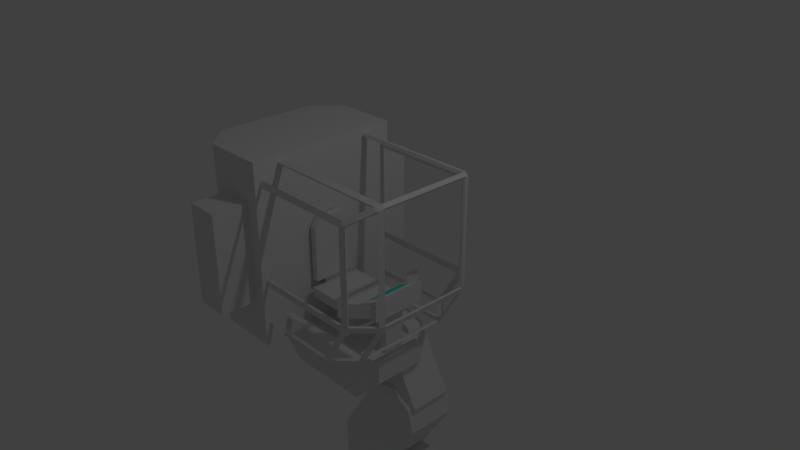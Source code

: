 # Source: Mech_Hologram.blend  (saved by Blender 2.79.0; exported with 4.5.12 LTS)
import bpy
from mathutils import Matrix  # noqa: F401  (used for matrix-valued properties, if any)

bpy.ops.wm.read_factory_settings(use_empty=True)
scene = bpy.context.scene
scene.name = 'Scene'

# ---- collections
col_collection_1 = bpy.data.collections.new('Collection 1'); scene.collection.children.link(col_collection_1)

# ---- materials (node trees are filled in below, after node groups)
mat_material_002 = bpy.data.materials.new('Material.002')
mat_material_002.alpha_threshold = 0.0
mat_material_002.use_transparent_shadow = False
mat_material_002.roughness = 0.5
mat_material_003 = bpy.data.materials.new('Material.003')
mat_material_003.alpha_threshold = 0.0
mat_material_003.use_transparent_shadow = False
mat_material_003.diffuse_color = (0.02125, 0.8, 0.7771, 1.0)
mat_material_003.roughness = 0.5
mat_material = bpy.data.materials.new('Material')
mat_material.alpha_threshold = 0.0
mat_material.use_transparent_shadow = False
mat_material.roughness = 0.5
mat_material.line_color = (0.0, 0.0, 0.0, 1.0)
mat_material_001 = bpy.data.materials.new('Material.001')
mat_material_001.alpha_threshold = 0.0
mat_material_001.use_transparent_shadow = False
mat_material_001.diffuse_color = (0.05167, 0.8, 0.7108, 1.0)
mat_material_001.roughness = 0.5

# ---- material node trees

# ---- world
world_world = bpy.data.worlds.new('World'); scene.world = world_world
world_world.color = (0.05088, 0.05088, 0.05088)
world_world.use_sun_shadow = False
world_world.sun_shadow_jitter_overblur = 0.0
world_world.cycles.sampling_method = 'MANUAL'

# ---- cameras
cam_camera = bpy.data.cameras.new('Camera')
cam_camera.clip_end = 100.0
cam_camera.lens = 35.0
cam_camera.sensor_width = 32.0
cam_camera.sensor_height = 18.0
cam_camera.ortho_scale = 7.314
cam_camera.dof.focus_distance = 0.0
cam_camera.dof.aperture_fstop = 128.0

# ---- lights
light_lamp = bpy.data.lights.new('Lamp', 'POINT')
light_lamp.transmission_factor = 0.0
light_lamp.cutoff_distance = 30.0
light_lamp.energy = 100.0
light_lamp.shadow_buffer_clip_start = 1.001
light_lamp.shadow_soft_size = 0.1
light_lamp.shadow_maximum_resolution = 0.006
light_lamp.use_absolute_resolution = True

# ---- meshes
me_cylinder = bpy.data.meshes.new('Cylinder')
me_cylinder.from_pydata([(4.194e-08, 2.407, -2.256), (4.194e-08, 2.407, 2.256), (1.204, 2.085, -2.256), (1.204, 2.085, 2.256), (2.085, 1.204, -2.256), (2.085, 1.204, 2.256), (2.407, 9.05e-08, -2.256), (2.407, 9.05e-08, 2.256), (2.085, -1.204, -2.256), (2.085, -1.204, 2.256), (1.204, -2.085, -2.256), (1.204, -2.085, 2.256), (4.054e-07, -2.407, -2.256), (4.054e-07, -2.407, 2.256), (-1.204, -2.085, -2.256), (-1.204, -2.085, 2.256), (-2.085, -1.204, -2.256), (-2.085, -1.204, 2.256), (-2.407, -9.235e-07, -2.256), (-2.407, -9.235e-07, 2.256), (-2.085, 1.204, -2.256), (-2.085, 1.204, 2.256), (-1.204, 2.085, -2.256), (-1.204, 2.085, 2.256), (0.8152, 1.412, 3.517), (9.17e-09, 1.63, 3.517), (1.412, 0.8152, 3.517), (1.63, -2.827e-09, 3.517), (1.412, -0.8152, 3.517), (0.8152, -1.412, 3.517), (2.554e-07, -1.63, 3.517), (-0.8152, -1.412, 3.517), (-1.412, -0.8152, 3.517), (-1.63, -6.896e-07, 3.517), (-1.412, 0.8152, 3.517), (-0.8152, 1.412, 3.517), (0.6907, 1.196, 3.517), (1.836e-10, 1.381, 3.517), (1.196, 0.6907, 3.517), (1.381, -3.729e-08, 3.517), (1.196, -0.6907, 3.517), (0.6907, -1.196, 3.517), (2.088e-07, -1.381, 3.517), (-0.6907, -1.196, 3.517), (-1.196, -0.6907, 3.517), (-1.381, -6.191e-07, 3.517), (-1.196, 0.6907, 3.517), (-0.6907, 1.196, 3.517), (0.4278, 0.741, 3.054), (3.589e-08, 0.8557, 3.054), (0.741, 0.4278, 3.054), (0.8557, -9.871e-08, 3.054), (0.741, -0.4278, 3.054), (0.4278, -0.741, 3.054), (1.651e-07, -0.8557, 3.054), (-0.4278, -0.741, 3.054), (-0.741, -0.4278, 3.054), (-0.8557, -4.591e-07, 3.054), (-0.741, 0.4278, 3.054), (-0.4278, 0.741, 3.054)], [], [(0, 1, 3, 2), (2, 3, 5, 4), (4, 5, 7, 6), (6, 7, 9, 8), (8, 9, 11, 10), (10, 11, 13, 12), (12, 13, 15, 14), (14, 15, 17, 16), (16, 17, 19, 18), (18, 19, 21, 20), (19, 17, 32, 33), (20, 21, 23, 22), (22, 23, 1, 0), (0, 2, 4, 6, 8, 10, 12, 14, 16, 18, 20, 22), (24, 25, 37, 36), (17, 15, 31, 32), (15, 13, 30, 31), (13, 11, 29, 30), (11, 9, 28, 29), (9, 7, 27, 28), (1, 23, 35, 25), (3, 1, 25, 24), (7, 5, 26, 27), (23, 21, 34, 35), (5, 3, 24, 26), (21, 19, 33, 34), (47, 46, 58, 59), (32, 31, 43, 44), (29, 28, 40, 41), (25, 35, 47, 37), (26, 24, 36, 38), (33, 32, 44, 45), (30, 29, 41, 42), (27, 26, 38, 39), (34, 33, 45, 46), (31, 30, 42, 43), (28, 27, 39, 40), (35, 34, 46, 47), (48, 49, 59, 58, 57, 56, 55, 54, 53, 52, 51, 50), (36, 37, 49, 48), (44, 43, 55, 56), (41, 40, 52, 53), (37, 47, 59, 49), (38, 36, 48, 50), (45, 44, 56, 57), (42, 41, 53, 54), (39, 38, 50, 51), (46, 45, 57, 58), (43, 42, 54, 55), (40, 39, 51, 52)])
me_cylinder.polygons.foreach_set('material_index', [0, 0, 0, 0, 0, 0, 0, 0, 0, 0, 0, 0, 0, 0, 0, 0, 0, 0, 0, 0, 0, 0, 0, 0, 0, 0, 0, 0, 0, 0, 0, 0, 0, 0, 0, 0, 0, 0, 1, 0, 0, 0, 0, 0, 0, 0, 0, 0, 0, 0])
me_cylinder.materials.append(mat_material_002)
me_cylinder.materials.append(mat_material_003)
me_cylinder.use_remesh_preserve_volume = False
me_cylinder.use_remesh_preserve_attributes = False
me_cylinder.use_mirror_vertex_groups = False
me_cylinder.update()
me_cube_003 = bpy.data.meshes.new('Cube.003')
me_cube_003.from_pydata([(-0.6233, 0.3691, -1.568), (-0.7037, 0.3691, -1.85), (-0.7037, 1.005, -1.85), (-0.6233, 1.005, -1.568), (-0.03961, 0.3691, -1.481), (-0.3212, 0.3691, -1.401), (-0.3212, 1.005, -1.401), (-0.03961, 1.005, -1.481), (-0.1766, 0.3691, -2.799), (0.111, 0.3691, -2.881), (0.111, 1.005, -2.881), (-0.1766, 1.005, -2.799), (0.4053, 0.3691, -2.717), (0.4875, 0.3691, -2.43), (0.4875, 1.005, -2.43), (0.4053, 1.005, -2.717), (0.06878, 0.3018, -2.243), (-0.2763, 0.3018, -2.326), (-0.2763, 1.072, -2.326), (0.06878, 1.072, -2.243), (0.5089, 0.3018, -2.807), (0.426, 0.3018, -2.462), (0.426, 1.072, -2.462), (0.5089, 1.072, -2.807), (-0.9633, 0.3018, -3.448), (-0.8786, 0.3018, -3.8), (-0.8786, 1.072, -3.8), (-0.9633, 1.072, -3.448), (-0.5306, 0.3018, -4.013), (-0.1782, 0.3018, -3.929), (-0.1782, 1.072, -3.929), (-0.5306, 1.072, -4.013), (-0.985, 0.3483, -4.124), (-0.985, 0.3483, -3.675), (-0.985, 1.042, -4.124), (-0.985, 1.042, -3.675), (0.4986, 0.3483, -4.124), (0.4986, 0.3483, -3.675), (0.4986, 1.042, -4.124), (0.4986, 1.042, -3.675), (0.8772, 1.042, -3.88), (0.8772, 1.042, -4.124), (0.8772, 0.3483, -4.124), (0.8772, 0.3483, -3.88)], [], [(6, 3, 0, 5), (10, 11, 2, 3, 6, 7, 14, 15), (12, 13, 4, 5, 0, 1, 8, 9), (14, 7, 4, 13), (0, 3, 2, 1), (6, 5, 4, 7), (8, 1, 2, 11), (10, 9, 8, 11), (12, 15, 14, 13), (10, 15, 12, 9), (22, 19, 16, 21), (26, 27, 18, 19, 22, 23, 30, 31), (28, 29, 20, 21, 16, 17, 24, 25), (30, 23, 20, 29), (16, 19, 18, 17), (22, 21, 20, 23), (24, 17, 18, 27), (26, 25, 24, 27), (28, 31, 30, 29), (26, 31, 28, 25), (32, 33, 35, 34), (34, 35, 39, 38), (37, 36, 42, 43), (36, 37, 33, 32), (34, 38, 36, 32), (39, 35, 33, 37), (41, 40, 43, 42), (36, 38, 41, 42), (39, 37, 43, 40), (38, 39, 40, 41)])
me_cube_003.use_remesh_preserve_volume = False
me_cube_003.use_remesh_preserve_attributes = False
me_cube_003.use_mirror_vertex_groups = False
me_cube_003.update()
me_cube_002 = bpy.data.meshes.new('Cube.002')
me_cube_002.from_pydata([(-0.8437, -1.099, -1.315), (-0.8437, -1.099, 1.315), (-0.8437, 1.099, -1.315), (-0.8437, 1.099, 1.315), (-1.72, -1.099, -1.315), (-2.075, -0.7439, -1.315), (-2.075, -0.7439, 1.315), (-1.72, -1.099, 1.315), (-2.075, 0.7439, -1.315), (-1.72, 1.099, -1.315), (-1.72, 1.099, 1.315), (-2.075, 0.7439, 1.315), (-0.7258, 0.3742, -0.6603), (-1.602, -0.3775, -1.243), (-0.7258, 0.3742, -0.801), (-1.602, 0.3775, -1.243), (-0.7258, -0.3742, -0.6603), (0.5831, -0.3775, -1.243), (-0.7258, -0.3742, -0.801), (0.5831, 0.3775, -1.243), (-1.602, -0.3775, -1.55), (-1.137, -0.3775, -2.015), (-1.137, 0.3775, -2.015), (-1.602, 0.3775, -1.55), (0.1181, -0.3775, -2.015), (0.5831, -0.3775, -1.55), (0.5831, 0.3775, -1.55), (0.1181, 0.3775, -2.015), (0.0225, -0.3742, -0.801), (0.0225, -0.3742, -0.6603), (0.0225, 0.3742, -0.801), (0.0225, 0.3742, -0.6603), (-0.222, -0.1297, -0.801), (-0.222, 0.1297, -0.801), (-0.4813, 0.1297, -0.801), (-0.4813, -0.1297, -0.801), (-0.222, -0.1297, -1.261), (-0.222, 0.1297, -1.261), (-0.4813, 0.1297, -1.261), (-0.4813, -0.1297, -1.261), (-0.7258, 0.1306, -0.7061), (-0.7258, 0.1306, -0.7552), (-0.7258, -0.1306, -0.7552), (-0.7258, -0.1306, -0.7061), (-0.7555, 0.1306, -0.7061), (-0.7555, 0.1306, -0.7552), (-0.7555, -0.1306, -0.7552), (-0.7555, -0.1306, -0.7061), (-0.7984, 0.1306, -0.7061), (-0.7984, 0.1306, -0.7552), (-0.7984, -0.1306, -0.7552), (-0.7984, -0.1306, -0.7061), (-0.7555, -0.1306, -0.6013), (-0.7555, 0.1306, -0.6013), (-0.7984, -0.1306, -0.6013), (-0.7984, 0.1306, -0.6013), (-0.7283, -0.2963, -0.6013), (-0.7283, 0.2963, -0.6013), (-0.8256, -0.2963, -0.6013), (-0.8256, 0.2963, -0.6013), (-0.7283, -0.2963, 0.1914), (-0.7283, 0.2963, 0.1914), (-0.8256, -0.2963, 0.1914), (-0.8256, 0.2963, 0.1914), (-0.7283, -0.1877, 0.3233), (-0.7283, 0.1877, 0.3233), (-0.8256, -0.1877, 0.3233), (-0.8256, 0.1877, 0.3233), (-1.041, 1.099, 0.7215), (-1.041, 1.099, -0.7215), (-1.041, -1.099, 0.7215), (-1.041, -1.099, -0.7215), (-1.522, -1.099, -0.7215), (-1.522, -1.099, 0.7215), (-1.522, 1.099, 0.7215), (-1.522, 1.099, -0.7215), (-1.041, 1.612, 0.7215), (-1.041, 1.612, -0.7215), (-1.041, -1.612, 0.7215), (-1.041, -1.612, -0.7215), (-1.522, -1.612, -0.7215), (-1.522, -1.612, 0.7215), (-1.522, 1.612, 0.7215), (-1.522, 1.612, -0.7215)], [], [(0, 1, 70, 71), (2, 3, 1, 0), (3, 10, 11, 6, 7, 1), (5, 6, 11, 8), (4, 0, 71, 72), (4, 7, 6, 5), (10, 9, 8, 11), (8, 9, 2, 0, 4, 5), (24, 25, 17, 13, 20, 21), (26, 19, 17, 25), (14, 18, 42, 41), (22, 23, 15, 19, 26, 27), (20, 13, 15, 23), (19, 15, 13, 17), (22, 21, 20, 23), (24, 27, 26, 25), (22, 27, 24, 21), (14, 12, 31, 30), (30, 31, 29, 28), (28, 29, 16, 18), (18, 14, 34, 35), (31, 12, 16, 29), (32, 35, 39, 36), (28, 18, 35, 32), (30, 28, 32, 33), (14, 30, 33, 34), (38, 37, 36, 39), (34, 33, 37, 38), (35, 34, 38, 39), (33, 32, 36, 37), (43, 40, 44, 47), (12, 14, 41, 40), (18, 16, 43, 42), (16, 12, 40, 43), (46, 47, 51, 50), (40, 41, 45, 44), (42, 43, 47, 46), (41, 42, 46, 45), (50, 51, 48, 49), (45, 46, 50, 49), (51, 47, 52, 54), (44, 45, 49, 48), (54, 52, 56, 58), (48, 51, 54, 55), (44, 48, 55, 53), (47, 44, 53, 52), (57, 59, 63, 61), (52, 53, 57, 56), (53, 55, 59, 57), (55, 54, 58, 59), (62, 60, 64, 66), (59, 58, 62, 63), (58, 56, 60, 62), (56, 57, 61, 60), (64, 65, 67, 66), (60, 61, 65, 64), (61, 63, 67, 65), (63, 62, 66, 67), (73, 72, 80, 81), (69, 75, 83, 77), (10, 3, 68, 74), (2, 9, 75, 69), (3, 2, 69, 68), (9, 10, 74, 75), (1, 7, 73, 70), (7, 4, 72, 73), (79, 78, 81, 80), (83, 82, 76, 77), (68, 69, 77, 76), (74, 68, 76, 82), (72, 71, 79, 80), (75, 74, 82, 83), (71, 70, 78, 79), (70, 73, 81, 78)])
me_cube_002.use_remesh_preserve_volume = False
me_cube_002.use_remesh_preserve_attributes = False
me_cube_002.use_mirror_vertex_groups = False
me_cube_002.update()
me_cube_001 = bpy.data.meshes.new('Cube.001')
me_cube_001.from_pydata([(0.2573, -0.3907, -0.181), (0.2573, -0.3907, -0.03264), (0.2573, 0.3907, -0.181), (0.2573, 0.3907, -0.03264), (0.5607, -0.3907, -0.181), (0.5607, -0.3907, 0.1224), (0.5607, 0.3907, -0.181), (0.5607, 0.3907, 0.1224), (0.3058, -0.3907, -0.1449), (0.3058, -0.3907, -0.04398), (0.3058, 0.3907, -0.04398), (0.3058, 0.3907, -0.1449), (0.5122, 0.3907, -0.1449), (0.5122, 0.3907, 0.06144), (0.5122, -0.3907, 0.06144), (0.5122, -0.3907, -0.1449), (0.07974, -0.5842, -0.1449), (0.07974, -0.5842, -0.04398), (0.07974, 0.5842, -0.04398), (0.07974, 0.5842, -0.1449), (0.1875, 0.7014, -0.1449), (0.1875, 0.7014, 0.06144), (0.1875, -0.7014, 0.06144), (0.1875, -0.7014, -0.1449), (0.3518, -0.1473, -0.181), (0.3518, 0.1473, -0.181), (0.4662, -0.1473, -0.181), (0.4662, 0.1473, -0.181), (0.3518, -0.1473, -1.037), (0.3518, 0.1473, -1.037), (0.4662, -0.1473, -1.037), (0.4662, 0.1473, -1.037), (0.3057, -0.2661, -0.00793), (0.3057, 0.2661, -0.00793), (0.5124, 0.2661, 0.09768), (0.5124, -0.2661, 0.09768), (0.2973, -0.2661, 0.008378), (0.2973, 0.2661, 0.008378), (0.504, 0.2661, 0.114), (0.504, -0.2661, 0.114), (0.3051, -0.246, 0.01237), (0.3051, 0.246, 0.01237), (0.4962, 0.246, 0.11), (0.4962, -0.246, 0.11), (0.3073, -0.246, 0.008221), (0.3073, 0.246, 0.008221), (0.4983, 0.246, 0.1058), (0.4983, -0.246, 0.1058)], [], [(0, 1, 3, 2), (2, 3, 10, 11), (6, 7, 5, 4), (3, 7, 13, 10), (6, 4, 26, 27), (3, 1, 32, 33), (13, 12, 20, 21), (8, 15, 23, 16), (1, 0, 8, 9), (0, 4, 15, 8), (7, 6, 12, 13), (6, 2, 11, 12), (5, 1, 9, 14), (4, 5, 14, 15), (19, 18, 21, 20), (23, 22, 17, 16), (12, 11, 19, 20), (9, 8, 16, 17), (14, 9, 17, 22), (15, 14, 22, 23), (10, 13, 21, 18), (11, 10, 18, 19), (26, 24, 28, 30), (4, 0, 24, 26), (2, 6, 27, 25), (0, 2, 25, 24), (25, 27, 31, 29), (27, 26, 30, 31), (24, 25, 29, 28), (35, 34, 38, 39), (1, 5, 35, 32), (7, 3, 33, 34), (5, 7, 34, 35), (36, 39, 43, 40), (33, 32, 36, 37), (32, 35, 39, 36), (34, 33, 37, 38), (43, 42, 46, 47), (38, 37, 41, 42), (39, 38, 42, 43), (37, 36, 40, 41), (46, 45, 44, 47), (41, 40, 44, 45), (40, 43, 47, 44), (42, 41, 45, 46)])
me_cube_001.polygons.foreach_set('material_index', [0, 0, 0, 0, 0, 0, 0, 0, 0, 0, 0, 0, 0, 0, 0, 0, 0, 0, 0, 0, 0, 0, 0, 0, 0, 0, 0, 0, 0, 0, 0, 0, 0, 0, 0, 0, 0, 0, 0, 0, 0, 1, 0, 0, 0])
_uv = me_cube_001.uv_layers.new(name='UVMap')
_uv.uv.foreach_set('vector', [0.8163, 0.9444, 0.7308, 0.9444, 0.7308, 0.4722, 0.8163, 0.4722, 0.3817, 0.6862, 0.2937, 0.6862, 0.3005, 0.6568, 0.3602, 0.6568, 0.9056, 0.4722, 0.7308, 0.4722, 0.7308, 5.404e-08, 0.9056, 0.0, 0.2937, 0.6862, 0.2019, 0.5028, 0.238, 0.5321, 0.3005, 0.6568, 0.5511, 0.4722, 0.5511, 0.0, 0.6071, 0.1471, 0.6071, 0.3252, 0.0, 0.4722, 0.0, 1.801e-08, 0.03218, 0.07527, 0.03218, 0.397, 0.238, 0.5321, 0.3602, 0.5321, 0.3602, 0.7284, 0.238, 0.7284, 0.9119, 0.09181, 0.9946, 0.0, 1.0, 0.2716, 0.9056, 0.2716, 0.4735, 0.545, 0.5614, 0.545, 0.54, 0.5743, 0.4802, 0.5743, 0.5614, 0.545, 0.5614, 0.7284, 0.54, 0.699, 0.54, 0.5743, 0.2019, 0.5028, 0.3817, 0.5028, 0.3602, 0.5321, 0.238, 0.5321, 0.3817, 0.5028, 0.3817, 0.6862, 0.3602, 0.6568, 0.3602, 0.5321, 0.3817, 0.7284, 0.4735, 0.545, 0.4802, 0.5743, 0.4178, 0.699, 0.5614, 0.7284, 0.3817, 0.7284, 0.4178, 0.699, 0.54, 0.699, 0.06948, 0.8091, 0.06948, 0.8684, 0.0, 0.9151, 0.0, 0.7939, 0.06948, 0.9151, 0.06948, 0.7939, 0.139, 0.8406, 0.139, 0.8999, 0.5324, 1.0, 0.4479, 0.9099, 0.4381, 0.7303, 0.5324, 0.7284, 0.1421, 0.6089, 0.2019, 0.6089, 0.2019, 0.7455, 0.1421, 0.7455, 0.2019, 0.7284, 0.3083, 0.8169, 0.3284, 0.9846, 0.2185, 0.9846, 0.54, 0.699, 0.4178, 0.699, 0.4178, 0.5028, 0.54, 0.5028, 0.3377, 0.8239, 0.4381, 0.7284, 0.4381, 0.9852, 0.3284, 0.9926, 0.1421, 0.4722, 0.2019, 0.4722, 0.2019, 0.6089, 0.1421, 0.6089, 0.8163, 0.4722, 0.8841, 0.4722, 0.8841, 0.9894, 0.8163, 0.9894, 0.5511, 0.0, 0.7308, 0.0, 0.6749, 0.1471, 0.6071, 0.1471, 0.7308, 0.4722, 0.5511, 0.4722, 0.6071, 0.3252, 0.6749, 0.3252, 0.7308, 0.0, 0.7308, 0.4722, 0.6749, 0.3252, 0.6749, 0.1471, 0.8841, 0.4722, 0.9519, 0.4722, 0.9519, 0.9894, 0.8841, 0.9894, 0.5511, 0.5028, 0.3765, 0.5028, 0.3765, 0.0, 0.5511, 0.0, 0.2019, 0.0, 0.3765, 0.0, 0.3765, 0.5028, 0.2019, 0.5028, 0.7203, 0.4722, 0.7203, 0.7939, 0.7097, 0.7939, 0.7097, 0.4722, 0.0, 1.801e-08, 0.2019, 0.0, 0.1697, 0.07527, 0.03218, 0.07527, 0.2019, 0.4722, 0.0, 0.4722, 0.03218, 0.397, 0.1697, 0.397, 0.2019, 0.0, 0.2019, 0.4722, 0.1697, 0.397, 0.1697, 0.07527, 0.0, 0.4722, 0.1375, 0.4722, 0.1323, 0.4844, 0.0052, 0.4844, 0.7308, 0.4722, 0.7308, 0.7939, 0.7203, 0.7939, 0.7203, 0.4722, 0.6886, 0.7834, 0.6886, 0.6431, 0.6994, 0.6431, 0.6994, 0.7834, 0.6994, 0.5028, 0.6994, 0.6431, 0.6886, 0.6431, 0.6886, 0.5028, 0.7071, 0.7696, 0.7071, 0.4722, 0.7097, 0.4722, 0.7097, 0.7696, 0.1375, 0.7939, 7.063e-08, 0.7939, 0.0052, 0.7817, 0.1323, 0.7817, 0.1375, 0.4722, 0.1375, 0.7939, 0.1323, 0.7817, 0.1323, 0.4844, 7.063e-08, 0.7939, 0.0, 0.4722, 0.0052, 0.4844, 0.0052, 0.7817, 0.6886, 0.8002, 0.5614, 0.8002, 0.5614, 0.5028, 0.6886, 0.5028, 0.1375, 0.7696, 0.1375, 0.4722, 0.1402, 0.4722, 0.1402, 0.7696, 0.6994, 0.6325, 0.6994, 0.5028, 0.7022, 0.5028, 0.7022, 0.6325, 0.7049, 0.5028, 0.7049, 0.6325, 0.7022, 0.6325, 0.7022, 0.5028])
me_cube_001.materials.append(mat_material)
me_cube_001.materials.append(mat_material_001)
me_cube_001.use_remesh_preserve_volume = False
me_cube_001.use_remesh_preserve_attributes = False
me_cube_001.use_mirror_vertex_groups = False
me_cube_001.update()
me_cube = bpy.data.meshes.new('Cube')
me_cube.from_pydata([(0.3063, 1.029, -0.9834), (0.3127, 0.9856, -1.026), (0.3001, 1.0, -0.9581), (0.3778, 0.9678, -0.9614), (0.3062, 0.9581, -1.0), (0.3778, -0.9678, -0.9614), (0.3001, -1.0, -0.9581), (0.3062, -0.9581, -1.0), (-1.0, -0.9581, -1.0), (-1.0, -1.0, -0.9581), (-1.0, 1.0, -0.9581), (-1.0, 0.9581, -1.0), (0.7227, 0.9699, 0.9739), (0.6517, 1.0, 0.9581), (0.6735, 0.9654, 1.024), (0.6517, -1.0, 0.9581), (0.7227, -0.9699, 0.9739), (0.6735, -0.9654, 1.024), (-1.0, -1.0, 0.9581), (-1.0, -0.9654, 1.024), (-1.0, 0.9654, 1.024), (-1.0, 1.0, 0.9581), (0.5317, 0.7247, -1.0), (0.622, 0.715, -0.9614), (0.6516, 0.641, -0.9639), (0.5885, 0.641, -1.0), (0.5317, -0.7247, -1.0), (0.5885, -0.641, -1.0), (0.6516, -0.641, -0.9639), (0.622, -0.715, -0.9614), (-1.0, -0.641, -1.0), (-1.0, -0.7247, -1.0), (-1.0, -0.6829, -0.9581), (-1.0, 0.7247, -1.0), (-1.0, 0.641, -1.0), (-1.0, 0.6829, -0.9581), (0.9709, 0.713, 1.149), (0.913, 0.7175, 1.192), (0.9581, 0.641, 1.216), (1.0, 0.641, 1.174), (0.9709, -0.713, 1.149), (1.0, -0.641, 1.174), (0.9581, -0.641, 1.216), (0.913, -0.7175, 1.192), (-1.0, -0.7175, 1.192), (-1.0, -0.641, 1.216), (-1.0, -0.6829, 1.174), (-1.0, 0.641, 1.216), (-1.0, 0.7175, 1.192), (-1.0, 0.6829, 1.174), (0.6517, 1.0, -0.3303), (0.7227, 0.9699, -0.3303), (0.702, 0.9678, -0.4107), (0.6204, 1.0, -0.414), (0.7227, -0.9699, -0.3303), (0.6517, -1.0, -0.3303), (0.6204, -1.0, -0.414), (0.702, -0.9678, -0.4107), (-1.0, -1.0, -0.414), (-1.0, -1.0, -0.3303), (-1.0, -0.9581, -0.3721), (-1.0, 1.0, -0.3303), (-1.0, 1.0, -0.414), (-1.0, 0.9581, -0.3721), (0.9462, 0.715, -0.4107), (0.9709, 0.713, -0.3303), (1.0, 0.641, -0.3303), (0.9788, 0.641, -0.4082), (0.9462, -0.715, -0.4107), (0.9788, -0.641, -0.4082), (1.0, -0.641, -0.3303), (0.9709, -0.713, -0.3303), (0.3862, 0.9955, -0.9868), (0.3127, -0.9856, -1.026), (0.3862, -0.9955, -0.9868), (0.3063, -1.029, -0.9834), (0.6904, 0.993, 1.055), (0.741, 0.9976, 1.004), (0.668, 1.029, 0.9877), (0.6904, -0.993, 1.055), (0.668, -1.029, 0.9877), (0.741, -0.9976, 1.004), (0.603, 0.6593, -1.026), (0.5446, 0.7455, -1.026), (0.6375, 0.7355, -0.9868), (0.6679, 0.6593, -0.9894), (0.6375, -0.7355, -0.9868), (0.5446, -0.7455, -1.026), (0.603, -0.6593, -1.026), (0.6679, -0.6593, -0.9894), (-1.031, -0.7024, -0.9834), (-1.031, -0.6593, -1.026), (-1.031, -0.7455, -1.026), (-1.031, 0.7024, -0.9834), (-1.031, 0.7455, -1.026), (-1.031, 0.6593, -1.026), (1.026, 0.6593, 1.209), (0.9964, 0.7334, 1.184), (0.9367, 0.738, 1.228), (0.9832, 0.6593, 1.253), (0.9367, -0.738, 1.228), (0.9964, -0.7334, 1.184), (1.026, -0.6593, 1.209), (0.9832, -0.6593, 1.253), (-1.031, -0.7024, 1.209), (-1.031, -0.738, 1.228), (-1.031, -0.6593, 1.253), (-1.031, 0.7024, 1.209), (-1.031, 0.6593, 1.253), (-1.031, 0.738, 1.228), (0.6358, 1.029, -0.4237), (0.668, 1.029, -0.3376), (0.741, 0.9976, -0.3376), (0.7197, 0.9955, -0.4203), (0.7197, -0.9955, -0.4203), (0.741, -0.9976, -0.3376), (0.668, -1.029, -0.3376), (0.6358, -1.029, -0.4237), (-1.031, -0.9856, -0.3807), (-1.031, -1.029, -0.4237), (-1.031, -1.029, -0.3376), (-1.031, 0.9856, -0.3807), (-1.031, 1.029, -0.3376), (-1.031, 1.029, -0.4237), (1.004, 0.6593, -0.4178), (0.971, 0.7355, -0.4203), (0.9964, 0.7334, -0.3376), (1.026, 0.6593, -0.3376), (0.9964, -0.7334, -0.3376), (0.971, -0.7355, -0.4203), (1.004, -0.6593, -0.4178), (1.026, -0.6593, -0.3376), (-1.031, 0.9856, -1.026), (-1.031, 1.029, -0.9834), (-1.031, -1.029, -0.9834), (-1.031, -0.9856, -1.026), (-1.031, 1.029, 0.9877), (-1.031, 0.993, 1.055), (-1.031, -0.993, 1.055), (-1.031, -1.029, 0.9877), (0.3518, -0.1473, -1.037), (0.3518, 0.1473, -1.037), (0.4662, -0.1473, -1.037), (0.4662, 0.1473, -1.037)], [], [(75, 134, 135, 73), (111, 78, 77, 112), (1, 132, 133, 0), (86, 74, 73, 87), (129, 130, 131, 128), (125, 126, 127, 124), (122, 123, 121), (119, 120, 118), (115, 116, 117, 114), (111, 112, 113, 110), (108, 109, 107), (105, 106, 104), (101, 102, 103, 100), (97, 98, 99, 96), (94, 95, 93), (91, 92, 90), (87, 88, 89, 86), (83, 84, 85, 82), (80, 81, 79), (77, 78, 76), (74, 75, 73), (2, 4, 3), (5, 7, 6), (12, 14, 13), (15, 17, 16), (22, 25, 24, 23), (26, 29, 28, 27), (30, 32, 31), (33, 35, 34), (36, 39, 38, 37), (40, 43, 42, 41), (44, 46, 45), (47, 49, 48), (50, 53, 52, 51), (54, 57, 56, 55), (58, 60, 59), (61, 63, 62), (64, 67, 66, 65), (68, 71, 70, 69), (29, 26, 7, 5), (4, 2, 10, 11), (50, 51, 12, 13), (6, 7, 8, 9), (54, 55, 15, 16), (43, 40, 16, 17), (13, 14, 20, 21), (17, 15, 18, 19), (3, 4, 22, 23), (24, 25, 27, 28), (14, 12, 36, 37), (38, 39, 41, 42), (67, 64, 23, 24), (68, 69, 28, 29), (47, 48, 37, 38), (44, 45, 42, 43), (25, 22, 33, 34), (26, 27, 30, 31), (2, 3, 52, 53), (5, 6, 56, 57), (39, 36, 65, 66), (40, 41, 70, 71), (66, 67, 69, 70), (51, 52, 64, 65), (53, 50, 61, 62), (55, 56, 58, 59), (71, 68, 57, 54), (0, 72, 1), (115, 81, 80, 116), (100, 79, 81, 101), (78, 136, 137, 76), (79, 138, 139, 80), (72, 84, 83, 1), (85, 89, 88, 82), (76, 98, 97, 77), (99, 103, 102, 96), (124, 85, 84, 125), (129, 86, 89, 130), (108, 99, 98, 109), (105, 100, 103, 106), (82, 95, 94, 83), (87, 92, 91, 88), (0, 110, 113, 72), (74, 114, 117, 75), (96, 127, 126, 97), (101, 128, 131, 102), (127, 131, 130, 124), (112, 126, 125, 113), (110, 123, 122, 111), (116, 120, 119, 117), (128, 115, 114, 129), (50, 13, 78, 111), (47, 38, 99, 108), (12, 51, 112, 77), (37, 48, 109, 98), (6, 9, 134, 75), (44, 43, 100, 105), (9, 8, 135, 134), (42, 45, 106, 103), (8, 7, 73, 135), (25, 34, 95, 82), (54, 16, 81, 115), (32, 30, 91, 90), (33, 22, 83, 94), (15, 55, 116, 80), (26, 31, 92, 87), (43, 17, 79, 100), (60, 58, 119, 118), (31, 32, 90, 92), (30, 27, 88, 91), (16, 40, 101, 81), (35, 33, 94, 93), (2, 53, 110, 0), (13, 21, 136, 78), (59, 60, 118, 120), (52, 3, 72, 113), (21, 20, 137, 136), (63, 61, 122, 121), (34, 35, 93, 95), (5, 57, 114, 74), (20, 14, 76, 137), (56, 6, 75, 117), (17, 19, 138, 79), (62, 63, 121, 123), (39, 66, 127, 96), (19, 18, 139, 138), (65, 36, 97, 126), (18, 15, 80, 139), (40, 71, 128, 101), (3, 23, 84, 72), (70, 41, 102, 131), (22, 4, 1, 83), (66, 70, 131, 127), (24, 28, 89, 85), (69, 67, 124, 130), (27, 25, 82, 88), (51, 65, 126, 112), (14, 37, 98, 76), (46, 44, 105, 104), (64, 52, 113, 125), (36, 12, 77, 97), (53, 62, 123, 110), (38, 42, 103, 99), (29, 5, 74, 86), (45, 46, 104, 106), (61, 50, 111, 122), (41, 39, 96, 102), (7, 26, 87, 73), (49, 47, 108, 107), (55, 59, 120, 116), (67, 24, 85, 124), (4, 11, 132, 1), (58, 56, 117, 119), (23, 64, 125, 84), (11, 10, 133, 132), (48, 49, 107, 109), (71, 54, 115, 128), (68, 29, 86, 129), (10, 2, 0, 133), (57, 68, 129, 114), (28, 69, 130, 89), (141, 143, 142, 140)])
_uv = me_cube.uv_layers.new(name='UVMap')
_uv.uv.foreach_set('vector', [0.364, 0.7024, 0.364, 0.8471, 0.3546, 0.8486, 0.3546, 0.7033, 0.3811, 0.2025, 0.4501, 0.01487, 0.4617, 0.01494, 0.3919, 0.2048, 0.2613, 0.6208, 0.2613, 0.4143, 0.27, 0.4144, 0.27, 0.6199, 0.3214, 0.613, 0.3666, 0.6473, 0.3674, 0.6577, 0.3256, 0.6261, 0.3509, 0.5178, 0.3409, 0.5109, 0.3471, 0.4996, 0.3568, 0.5058, 0.44, 0.2337, 0.4471, 0.2223, 0.4584, 0.227, 0.452, 0.2382, 0.2547, 0.8582, 0.2676, 0.8613, 0.2589, 0.8643, 0.6174, 0.3149, 0.606, 0.3081, 0.6152, 0.3078, 0.4028, 0.5406, 0.4115, 0.5483, 0.4056, 0.5613, 0.3961, 0.5521, 0.3811, 0.2025, 0.3919, 0.2048, 0.3857, 0.2165, 0.3734, 0.2144, 0.6697, 0.2618, 0.6697, 0.2724, 0.6657, 0.2699, 0.9903, 1.0, 0.9892, 0.9909, 0.9944, 0.9962, 0.9231, 0.6278, 0.9106, 0.6323, 0.9084, 0.626, 0.9215, 0.619, 0.5263, 0.007031, 0.5221, 0.0, 0.5368, 0.001585, 0.5389, 0.007981, 0.3112, 0.7116, 0.3153, 0.7024, 0.3198, 0.7083, 0.6611, 0.2663, 0.653, 0.2726, 0.6519, 0.2654, 0.0, 0.6586, 0.013, 0.6675, 0.01487, 0.6776, 0.003498, 0.673, 0.2251, 0.6567, 0.2255, 0.6712, 0.2139, 0.6759, 0.2121, 0.6658, 0.5401, 0.3917, 0.533, 0.3821, 0.5414, 0.3801, 0.4617, 0.01494, 0.4501, 0.01487, 0.4598, 0.007626, 0.3666, 0.6473, 0.3764, 0.6553, 0.3674, 0.6577, 0.606, 0.2008, 0.6144, 0.2016, 0.611, 0.2128, 0.2884, 0.2579, 0.294, 0.2664, 0.2852, 0.2692, 0.5508, 0.5663, 0.5422, 0.5724, 0.5414, 0.5609, 0.007494, 0.1393, 0.000222, 0.1303, 0.007661, 0.128, 0.6496, 0.2367, 0.6622, 0.2456, 0.6603, 0.2556, 0.649, 0.2509, 0.8677, 0.2401, 0.8643, 0.2542, 0.8532, 0.2586, 0.8551, 0.2486, 0.6238, 0.312, 0.6174, 0.3079, 0.6238, 0.3017, 0.6662, 0.283, 0.6597, 0.2788, 0.6662, 0.2726, 0.5888, 0.6134, 0.5966, 0.6232, 0.589, 0.628, 0.5788, 0.6178, 0.9197, 0.3027, 0.9213, 0.294, 0.934, 0.3009, 0.9319, 0.3072, 0.6687, 0.2945, 0.6647, 0.2918, 0.6687, 0.2839, 0.6668, 0.3165, 0.6624, 0.3104, 0.6668, 0.307, 0.6331, 0.3991, 0.6356, 0.3883, 0.6473, 0.3924, 0.6437, 0.4025, 0.1988, 0.191, 0.2105, 0.1969, 0.2083, 0.209, 0.1963, 0.2016, 0.6571, 0.3099, 0.6519, 0.3028, 0.6571, 0.2973, 0.6624, 0.3099, 0.6571, 0.3028, 0.6624, 0.2973, 0.6969, 0.4172, 0.7069, 0.4244, 0.7037, 0.4344, 0.6941, 0.4277, 0.2282, 0.1457, 0.2167, 0.139, 0.2214, 0.1287, 0.2326, 0.1347, 0.306, 0.2066, 0.3103, 0.2191, 0.294, 0.2664, 0.2884, 0.2579, 0.6144, 0.2016, 0.606, 0.2008, 0.606, 0.00116, 0.6144, 0.0009731, 0.6331, 0.3991, 0.6437, 0.4025, 0.5508, 0.5663, 0.5414, 0.5609, 0.2852, 0.2692, 0.294, 0.2664, 0.2824, 0.4047, 0.2737, 0.4069, 0.1988, 0.191, 0.1963, 0.2016, 0.007494, 0.1393, 0.007661, 0.128, 0.9213, 0.294, 0.9197, 0.3027, 0.8722, 0.2642, 0.8754, 0.2569, 0.3367, 0.7031, 0.3481, 0.7024, 0.3481, 0.8904, 0.3367, 0.8887, 0.3023, 0.679, 0.3109, 0.6825, 0.3109, 0.9364, 0.3023, 0.9362, 0.611, 0.2128, 0.6144, 0.2016, 0.6496, 0.2367, 0.649, 0.2509, 0.6603, 0.2556, 0.6622, 0.2456, 0.8551, 0.2486, 0.8532, 0.2586, 0.5422, 0.5724, 0.5508, 0.5663, 0.5888, 0.6134, 0.5788, 0.6178, 0.589, 0.628, 0.5966, 0.6232, 0.71, 0.7362, 0.7023, 0.741, 0.7069, 0.4244, 0.6969, 0.4172, 0.6999, 0.3447, 0.71, 0.3512, 0.2282, 0.1457, 0.2326, 0.1347, 0.3112, 0.1962, 0.306, 0.2066, 0.9645, 0.3009, 0.9542, 0.3011, 0.9542, 0.007126, 0.9645, 0.0, 0.9213, 7.248e-06, 0.934, 0.0, 0.934, 0.3009, 0.9213, 0.294, 0.6622, 0.2456, 0.6496, 0.2367, 0.6496, 0.001516, 0.6622, 0.00171, 0.8677, 0.2401, 0.8551, 0.2486, 0.8551, 0.00469, 0.8677, 0.004885, 0.6386, 0.3167, 0.6504, 0.3199, 0.6473, 0.3924, 0.6356, 0.3883, 0.2884, 0.2579, 0.2852, 0.2692, 0.2083, 0.209, 0.2105, 0.1969, 0.5966, 0.6232, 0.5888, 0.6134, 0.6941, 0.4277, 0.7037, 0.4344, 0.0, 0.06746, 0.0009733, 0.05594, 0.2214, 0.1287, 0.2167, 0.139, 0.2999, 0.0, 0.3112, 0.006019, 0.2326, 0.1347, 0.2214, 0.1287, 0.6437, 0.4025, 0.6473, 0.3924, 0.6969, 0.4172, 0.6941, 0.4277, 0.2418, 0.6834, 0.2547, 0.6776, 0.2547, 0.8632, 0.2418, 0.8655, 0.1963, 0.2016, 0.2083, 0.209, 0.194, 0.3806, 0.1817, 0.3766, 0.2167, 0.139, 0.2282, 0.1457, 0.2105, 0.1969, 0.1988, 0.191, 0.27, 0.6199, 0.2648, 0.6322, 0.2613, 0.6208, 0.4028, 0.5406, 0.533, 0.3821, 0.5401, 0.3917, 0.4115, 0.5483, 0.5138, 0.326, 0.5414, 0.3801, 0.533, 0.3821, 0.5045, 0.326, 0.3247, 0.8842, 0.3247, 0.7036, 0.3367, 0.7024, 0.3367, 0.8853, 0.3023, 0.679, 0.3023, 0.4147, 0.3112, 0.4143, 0.3112, 0.6752, 0.2648, 0.6322, 0.2255, 0.6712, 0.2251, 0.6567, 0.2613, 0.6208, 0.2139, 0.6759, 0.01487, 0.6776, 0.013, 0.6675, 0.2121, 0.6658, 0.4598, 0.007626, 0.5221, 0.0, 0.5263, 0.007031, 0.4617, 0.01494, 0.71, 0.622, 0.9084, 0.626, 0.9106, 0.6323, 0.7121, 0.6283, 0.452, 0.2382, 0.3885, 0.3167, 0.377, 0.3116, 0.44, 0.2337, 0.3509, 0.5178, 0.3214, 0.613, 0.3112, 0.607, 0.3409, 0.5109, 0.9446, 0.000347, 0.9446, 0.3096, 0.934, 0.3022, 0.934, 0.0, 0.9231, 0.3168, 0.9215, 0.619, 0.9084, 0.626, 0.91, 0.3167, 0.2121, 0.6658, 0.2121, 0.4147, 0.2251, 0.4146, 0.2251, 0.6567, 0.0, 0.6586, 7.586e-08, 0.4165, 0.013, 0.4164, 0.013, 0.6675, 0.3112, 0.2913, 0.3734, 0.2144, 0.3857, 0.2165, 0.3227, 0.2944, 0.3666, 0.6473, 0.3961, 0.5521, 0.4056, 0.5613, 0.3764, 0.6553, 0.5389, 0.007981, 0.4584, 0.227, 0.4471, 0.2223, 0.5263, 0.007031, 0.5045, 0.326, 0.3568, 0.5058, 0.3471, 0.4996, 0.4973, 0.3167, 0.4584, 0.227, 0.606, 0.3055, 0.5996, 0.3167, 0.452, 0.2382, 0.3919, 0.2048, 0.4471, 0.2223, 0.44, 0.2337, 0.3857, 0.2165, 0.2676, 0.6842, 0.2676, 0.8613, 0.2547, 0.8582, 0.2547, 0.6776, 0.4115, 0.5483, 0.5414, 0.6922, 0.533, 0.7024, 0.4056, 0.5613, 0.3568, 0.5058, 0.4028, 0.5406, 0.3961, 0.5521, 0.3509, 0.5178, 0.4004, 0.7037, 0.4004, 0.8965, 0.3953, 0.9007, 0.3953, 0.7024, 0.9492, 0.004893, 0.9492, 0.3056, 0.9446, 0.3096, 0.9446, 0.000347, 0.3901, 0.9005, 0.3901, 0.7037, 0.3953, 0.7024, 0.3953, 0.9048, 0.9542, 0.007126, 0.9542, 0.3011, 0.9492, 0.3058, 0.9492, 0.003361, 0.3741, 0.9069, 0.3741, 0.7072, 0.3797, 0.7024, 0.3797, 0.9077, 0.3481, 0.9189, 0.3481, 0.704, 0.3546, 0.7024, 0.3546, 0.9235, 0.2737, 0.4069, 0.2824, 0.4047, 0.2844, 0.4121, 0.2754, 0.4143, 0.9576, 0.7811, 0.9949, 0.986, 0.9892, 0.9909, 0.9508, 0.7801, 0.1796, 0.6831, 0.1499, 0.8818, 0.1443, 0.8819, 0.1749, 0.6776, 0.9284, 0.4651, 0.9871, 0.6273, 0.9835, 0.6323, 0.9231, 0.4655, 0.3901, 0.7036, 0.3901, 0.8995, 0.3848, 0.9039, 0.3848, 0.7024, 0.6521, 0.2586, 0.6611, 0.2595, 0.6611, 0.2663, 0.6519, 0.2654, 0.3164, 0.7135, 0.3247, 0.8761, 0.3198, 0.8789, 0.3112, 0.7116, 0.8475, 0.786, 0.9508, 0.941, 0.9468, 0.9443, 0.8406, 0.7848, 0.8677, 0.2401, 0.8677, 0.004885, 0.8722, 0.0, 0.8722, 0.2419, 0.2098, 0.9247, 0.2006, 0.8665, 0.2067, 0.8669, 0.2162, 0.9267, 0.2162, 0.9289, 0.2246, 0.929, 0.2294, 0.9337, 0.2208, 0.9336, 0.8677, 0.004885, 0.8592, 0.005071, 0.8635, 0.0001918, 0.8722, 0.0, 0.0171, 0.4212, 0.0171, 0.6653, 0.013, 0.6675, 0.013, 0.4164, 0.5287, 0.3858, 0.501, 0.3313, 0.5045, 0.326, 0.533, 0.3821, 0.3247, 0.7102, 0.3164, 0.7135, 0.3112, 0.7116, 0.3198, 0.7083, 0.09, 0.8085, 0.1443, 0.8885, 0.1399, 0.8913, 0.08402, 0.8091, 0.9703, 0.002582, 0.9703, 0.2564, 0.9645, 0.2611, 0.9645, 0.0, 0.6084, 0.302, 0.6174, 0.3017, 0.6152, 0.3078, 0.606, 0.3081, 0.414, 0.8015, 0.414, 0.7049, 0.4194, 0.7024, 0.4194, 0.8017, 0.6519, 0.2862, 0.6519, 0.2749, 0.6597, 0.2726, 0.6597, 0.2843, 0.2294, 0.9338, 0.2379, 0.9336, 0.2418, 0.9385, 0.2331, 0.9387, 0.6624, 0.307, 0.6624, 0.2988, 0.6676, 0.2973, 0.6676, 0.3057, 0.414, 0.705, 0.414, 0.8011, 0.4086, 0.8012, 0.4086, 0.7024, 0.3008, 0.4194, 0.276, 0.6753, 0.27, 0.6775, 0.2954, 0.4143, 0.44, 0.7036, 0.44, 0.7753, 0.435, 0.7761, 0.435, 0.7024, 0.2006, 0.8665, 0.2098, 0.6889, 0.2162, 0.6842, 0.2067, 0.8669, 0.6647, 0.2883, 0.6647, 0.2973, 0.6598, 0.2931, 0.6598, 0.2839, 0.364, 0.9303, 0.364, 0.7033, 0.369, 0.7024, 0.369, 0.9358, 0.2098, 0.6889, 0.2021, 0.6825, 0.2083, 0.6776, 0.2162, 0.6842, 0.3741, 0.7033, 0.3741, 0.9246, 0.369, 0.93, 0.369, 0.7024, 0.9508, 0.6377, 0.8475, 0.786, 0.8406, 0.7848, 0.9468, 0.6323, 0.3797, 0.9155, 0.3797, 0.7038, 0.3848, 0.7024, 0.3848, 0.9201, 0.6488, 0.3123, 0.6488, 0.2586, 0.6519, 0.2597, 0.6519, 0.3149, 0.8406, 0.6355, 0.7172, 0.8274, 0.71, 0.8297, 0.8369, 0.6323, 0.2006, 0.6781, 0.1854, 0.7257, 0.1796, 0.7265, 0.1952, 0.6776, 0.4045, 0.7046, 0.4045, 0.8911, 0.4004, 0.8942, 0.4004, 0.7024, 0.08402, 0.6793, 0.004979, 0.8179, 0.0, 0.8202, 0.0813, 0.6776, 0.4086, 0.7055, 0.4086, 0.8925, 0.4045, 0.8947, 0.4045, 0.7024, 0.9871, 0.3184, 0.9284, 0.4651, 0.9231, 0.4655, 0.9835, 0.3145, 0.6395, 0.3133, 0.6395, 0.2595, 0.6442, 0.2586, 0.6442, 0.3139, 0.276, 0.6753, 0.3008, 0.7162, 0.2954, 0.7196, 0.27, 0.6775, 0.6612, 0.2618, 0.6657, 0.2653, 0.6657, 0.2726, 0.6611, 0.269, 0.6488, 0.2595, 0.6488, 0.3123, 0.6442, 0.3129, 0.6442, 0.2586, 0.5242, 0.01302, 0.4614, 0.02071, 0.4617, 0.01494, 0.5263, 0.007031, 0.9788, 0.002296, 0.9788, 0.2513, 0.975, 0.2561, 0.975, 0.0, 1.0, 0.6374, 0.9576, 0.7811, 0.9508, 0.7801, 0.9944, 0.6323, 0.6348, 0.3136, 0.6348, 0.2615, 0.6395, 0.2586, 0.6395, 0.3122, 0.9949, 0.986, 1.0, 0.9912, 0.9944, 0.9962, 0.9892, 0.9909, 0.2379, 0.9336, 0.2379, 0.68, 0.2418, 0.6776, 0.2418, 0.9385, 0.7172, 0.8274, 0.8406, 0.9315, 0.8369, 0.9368, 0.71, 0.8297, 0.1499, 0.8818, 0.1796, 0.9207, 0.1749, 0.9219, 0.1443, 0.8819, 0.6598, 0.2862, 0.6598, 0.2952, 0.6519, 0.2973, 0.6519, 0.2881, 0.9703, 0.2584, 0.9703, 0.004737, 0.975, 0.0, 0.975, 0.2609, 0.4297, 0.7029, 0.4297, 0.8004, 0.4246, 0.8026, 0.4246, 0.7024, 0.1854, 0.7257, 0.1978, 0.8665, 0.1923, 0.8714, 0.1796, 0.7265, 0.2246, 0.929, 0.2246, 0.6799, 0.2294, 0.6776, 0.2294, 0.9337, 0.4194, 0.7997, 0.4194, 0.7029, 0.4246, 0.7024, 0.4246, 0.802, 0.1978, 0.8665, 0.2006, 0.8726, 0.1952, 0.8776, 0.1923, 0.8714, 0.9542, 0.3011, 0.9603, 0.3011, 0.9556, 0.3058, 0.9492, 0.3058, 0.6242, 0.3126, 0.6242, 0.2597, 0.6295, 0.2586, 0.6295, 0.313, 0.435, 0.703, 0.435, 0.7756, 0.4297, 0.777, 0.4297, 0.7024, 0.1443, 0.6807, 0.09, 0.8085, 0.08402, 0.8091, 0.1399, 0.6776, 0.6348, 0.2598, 0.6348, 0.3122, 0.6295, 0.3125, 0.6295, 0.2586, 0.004979, 0.8179, 0.08402, 0.8776, 0.0813, 0.8816, 0.0, 0.8202, 0.6242, 0.3017, 0.606, 0.3015, 0.606, 0.2586, 0.6242, 0.2587])
me_cube.materials.append(mat_material)
me_cube.use_remesh_preserve_volume = False
me_cube.use_remesh_preserve_attributes = False
me_cube.use_mirror_vertex_groups = False
me_cube.update()

# ---- objects
ob_cylinder = bpy.data.objects.new('Cylinder', me_cylinder)
ob_cube_003 = bpy.data.objects.new('Cube.003', me_cube_003)
ob_cube_002 = bpy.data.objects.new('Cube.002', me_cube_002)
ob_cube_001 = bpy.data.objects.new('Cube.001', me_cube_001)
ob_cube = bpy.data.objects.new('Cube', me_cube)
ob_lamp = bpy.data.objects.new('Lamp', light_lamp)
ob_camera = bpy.data.objects.new('Camera', cam_camera)

# ---- transforms, parenting, visibility, modifiers, constraints
ob_cylinder.location = (0.0, 0.0, -8.753)
ob_cylinder.lineart.crease_threshold = 0.0
ob_cube_003.location = (0.0, 0.0, 0.0)
ob_cube_003.lineart.crease_threshold = 0.0
ob_cube_002.location = (0.0, 0.0, 0.0)
ob_cube_002.lineart.crease_threshold = 0.0
ob_cube_001.location = (0.0, 0.0, -0.4358)
ob_cube_001.lock_rotations_4d = False
ob_cube_001.empty_display_type = 'ARROWS'
ob_cube_001.lineart.crease_threshold = 0.0
ob_cube.location = (0.0, 0.0, 0.0)
ob_cube.lock_rotations_4d = False
ob_cube.empty_display_type = 'ARROWS'
ob_cube.lineart.crease_threshold = 0.0
ob_lamp.location = (4.076, 1.005, 5.904)
ob_lamp.rotation_euler = (0.6503, 0.05522, 1.866)
ob_lamp.lock_rotations_4d = False
ob_lamp.empty_display_type = 'ARROWS'
ob_lamp.color = (0.0, 0.0, 0.0, 0.0)
ob_lamp.lineart.crease_threshold = 0.0
ob_camera.location = (7.481, -6.508, 5.344)
ob_camera.rotation_euler = (1.109, 0.0, 0.8149)
ob_camera.lock_rotations_4d = False
ob_camera.empty_display_type = 'ARROWS'
ob_camera.color = (0.0, 0.0, 0.0, 0.0)
ob_camera.display_type = 'WIRE'
ob_camera.lineart.crease_threshold = 0.0

# ---- collection membership
col_collection_1.objects.link(ob_cylinder)
col_collection_1.objects.link(ob_cube_003)
col_collection_1.objects.link(ob_cube_002)
col_collection_1.objects.link(ob_cube_001)
col_collection_1.objects.link(ob_cube)
col_collection_1.objects.link(ob_lamp)
col_collection_1.objects.link(ob_camera)

# ---- scene / render settings (as saved in the file)
scene.camera = ob_camera
scene.frame_start = 1; scene.frame_end = 250; scene.frame_set(1)
scene.render.engine = 'BLENDER_EEVEE_NEXT'
scene.render.resolution_percentage = 50
scene.render.dither_intensity = 0.0
scene.cycles.use_denoising = False
scene.cycles.samples = 128
scene.cycles.sampling_pattern = 'TABULATED_SOBOL'
scene.cycles.use_adaptive_sampling = False
scene.cycles.use_light_tree = False
scene.cycles.blur_glossy = 0.0
scene.cycles.sample_clamp_indirect = 0.0
scene.view_settings.view_transform = 'Standard'
bpy.context.view_layer.update()

